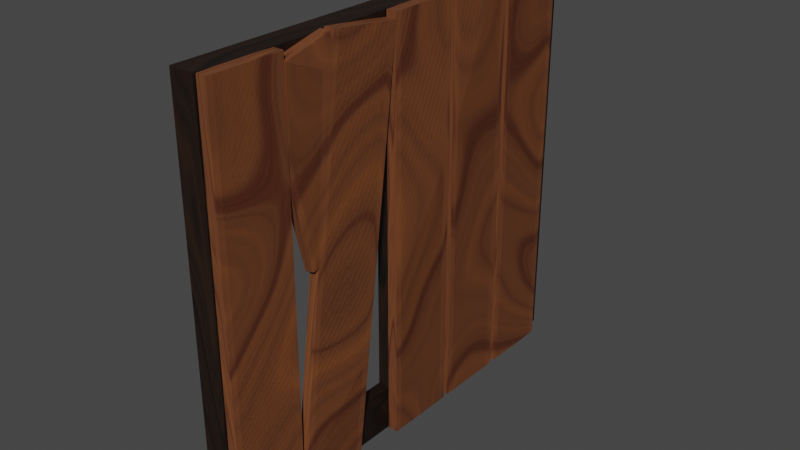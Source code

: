 # Source: Window.blend  (saved by Blender 3.6.11; exported with 4.5.12 LTS)
import bpy
from mathutils import Matrix  # noqa: F401  (used for matrix-valued properties, if any)

bpy.ops.wm.read_factory_settings(use_empty=True)
scene = bpy.context.scene
scene.name = 'Scene'

# ---- collections
col_collection = bpy.data.collections.new('Collection'); scene.collection.children.link(col_collection)

# ---- materials (node trees are filled in below, after node groups)
mat_material_002 = bpy.data.materials.new('Material.002')
mat_material_002.use_transparent_shadow = False
mat_material_001 = bpy.data.materials.new('Material.001')
mat_material_001.use_transparent_shadow = False

# ---- material node trees
mat_material_002.use_nodes = True; mat_material_002.node_tree.nodes.clear()
_N = mat_material_002.node_tree.nodes; _L = mat_material_002.node_tree.links
n0 = _N.new('ShaderNodeBsdfPrincipled'); n0.name = 'Principled BSDF.001'; n0.location = (-210, 341)
n0.distribution = 'GGX'
n0.subsurface_method = 'RANDOM_WALK_SKIN'
n0.inputs[3].default_value = 1.45
n0.inputs[27].default_value = (0.0, 0.0, 0.0, 1.0)
n0.inputs[28].default_value = 1.0
n1 = _N.new('ShaderNodeOutputMaterial'); n1.name = 'Material Output.001'; n1.location = (80, 341)
n2 = _N.new('ShaderNodeTexNoise'); n2.name = 'Noise Texture'; n2.location = (-772, 231)
n2.inputs[3].default_value = 5.9
n3 = _N.new('ShaderNodeTexNoise'); n3.name = 'Musgrave Texture'; n3.location = (-981, 254)
n3.width = 150
n3.normalize = False
n3.inputs[2].default_value = 0.8
n3.inputs[3].default_value = 1.0
n3.inputs[4].default_value = 0.25
n4 = _N.new('ShaderNodeMapping'); n4.name = 'Mapping'; n4.location = (-1197, 280)
n5 = _N.new('ShaderNodeTexCoord'); n5.name = 'Texture Coordinate'; n5.location = (-1418, 244)
n6 = _N.new('ShaderNodeValToRGB'); n6.name = 'Color Ramp'; n6.location = (-534, 235)
while len(n6.color_ramp.elements) > 1: n6.color_ramp.elements.remove(n6.color_ramp.elements[-1])
n6.color_ramp.elements[0].position = 0.0997; n6.color_ramp.elements[0].color = (0.03345, 0.0128, 0.004599, 1.0)
_e = n6.color_ramp.elements.new(0.568); _e.color = (0.009671, 0.004597, 0.00269, 1.0)
_e = n6.color_ramp.elements.new(0.6737); _e.color = (0.003888, 0.001427, 0.0007145, 1.0)
_L.new(n0.outputs[0], n1.inputs[0])
_L.new(n6.outputs[0], n0.inputs[0])
_L.new(n3.outputs[0], n2.inputs[0])
_L.new(n4.outputs[0], n3.inputs[0])
_L.new(n5.outputs[3], n4.inputs[0])
_L.new(n2.outputs[0], n6.inputs[0])
n1.is_active_output = True
mat_material_001.use_nodes = True; mat_material_001.node_tree.nodes.clear()
_N = mat_material_001.node_tree.nodes; _L = mat_material_001.node_tree.links
n0 = _N.new('ShaderNodeBsdfPrincipled'); n0.name = 'Principled BSDF'; n0.location = (10, 300)
n0.distribution = 'GGX'
n0.subsurface_method = 'RANDOM_WALK_SKIN'
n0.inputs[3].default_value = 1.45
n0.inputs[27].default_value = (0.0, 0.0, 0.0, 1.0)
n0.inputs[28].default_value = 1.0
n1 = _N.new('ShaderNodeOutputMaterial'); n1.name = 'Material Output'; n1.location = (300, 300)
n2 = _N.new('ShaderNodeValToRGB'); n2.name = 'Color Ramp'; n2.location = (-314, 194)
while len(n2.color_ramp.elements) > 1: n2.color_ramp.elements.remove(n2.color_ramp.elements[-1])
n2.color_ramp.elements[0].position = 0.0997; n2.color_ramp.elements[0].color = (0.2705, 0.0865, 0.02217, 1.0)
_e = n2.color_ramp.elements.new(0.568); _e.color = (0.1441, 0.04817, 0.01938, 1.0)
_e = n2.color_ramp.elements.new(0.6737); _e.color = (0.06125, 0.01033, 0.004025, 1.0)
n3 = _N.new('ShaderNodeTexNoise'); n3.name = 'Noise Texture'; n3.location = (-551, 190)
n3.inputs[3].default_value = 5.9
n4 = _N.new('ShaderNodeTexNoise'); n4.name = 'Musgrave Texture'; n4.location = (-760, 213)
n4.width = 150
n4.normalize = False
n4.inputs[2].default_value = 0.8
n4.inputs[3].default_value = 1.0
n4.inputs[4].default_value = 0.25
n5 = _N.new('ShaderNodeMapping'); n5.name = 'Mapping'; n5.location = (-977, 239)
n6 = _N.new('ShaderNodeTexCoord'); n6.name = 'Texture Coordinate'; n6.location = (-1198, 203)
_L.new(n0.outputs[0], n1.inputs[0])
_L.new(n2.outputs[0], n0.inputs[0])
_L.new(n4.outputs[0], n3.inputs[0])
_L.new(n5.outputs[0], n4.inputs[0])
_L.new(n6.outputs[3], n5.inputs[0])
_L.new(n3.outputs[0], n2.inputs[0])
n1.is_active_output = True

# ---- world
world_world = bpy.data.worlds.new('World'); scene.world = world_world
world_world.use_nodes = True; world_world.node_tree.nodes.clear()
_N = world_world.node_tree.nodes; _L = world_world.node_tree.links
n0 = _N.new('ShaderNodeOutputWorld'); n0.name = 'World Output'; n0.location = (300, 300)
n1 = _N.new('ShaderNodeBackground'); n1.name = 'Background'; n1.location = (10, 300)
n1.inputs[0].default_value = (0.05088, 0.05088, 0.05088, 1.0)
_L.new(n1.outputs[0], n0.inputs[0])
n0.is_active_output = True
world_world.color = (0.05088, 0.05088, 0.05088)
world_world.use_sun_shadow = False
world_world.sun_shadow_jitter_overblur = 0.0

# ---- meshes
me_cube_001 = bpy.data.meshes.new('Cube.001')
me_cube_001.from_pydata([(0.01094, -1.0, -1.0), (0.01094, -1.0, 1.0), (0.01094, 1.0, -1.0), (0.01094, 1.0, 1.0), (1.0, -1.0, -1.0), (1.0, -1.0, 1.0), (1.0, 1.0, -1.0), (1.0, 1.0, 1.0), (0.01094, -1.0, 0.8659), (0.01094, 1.0, 0.8659), (1.0, 1.0, 0.8659), (1.0, -1.0, 0.8659), (0.01094, 1.0, -0.8494), (1.0, 1.0, -0.8494), (1.0, -1.0, -0.8494), (0.01094, -1.0, -0.8494), (0.01094, 0.9273, -1.0), (0.01094, 0.9273, 1.0), (1.0, 0.9273, -1.0), (1.0, 0.9273, 1.0), (1.0, 0.9273, 0.8659), (0.01094, 0.9273, 0.8659), (0.01094, 0.9273, -0.8494), (1.0, 0.9273, -0.8494), (0.01094, -0.9333, -1.0), (1.0, -0.9333, 1.0), (1.0, -0.9333, 0.8659), (1.0, -0.9333, -0.8494), (0.01094, -0.9333, 1.0), (1.0, -0.9333, -1.0), (0.01094, -0.9333, 0.8659), (0.01094, -0.9333, -0.8494), (0.01094, 0.02091, 1.0), (1.0, 0.02091, -1.0), (0.01094, 0.02091, 0.8659), (0.01094, 0.02091, -0.8494), (0.01094, 0.02091, -1.0), (1.0, 0.02091, 1.0), (1.0, 0.02091, 0.8659), (1.0, 0.02091, -0.8494), (0.01094, -0.04183, -1.0), (1.0, -0.04183, 1.0), (1.0, -0.04183, 0.8659), (1.0, -0.04183, -0.8494), (0.01094, -0.04183, 1.0), (1.0, -0.04183, -1.0), (0.01094, -0.04183, 0.8659), (0.01094, -0.04183, -0.8494)], [], [(21, 17, 3, 9), (9, 3, 7, 10), (26, 25, 5, 11), (11, 5, 1, 8), (24, 29, 4, 0), (25, 28, 1, 5), (14, 11, 8, 15), (27, 26, 11, 14), (12, 9, 10, 13), (22, 21, 9, 12), (16, 22, 12, 2), (2, 12, 13, 6), (29, 27, 14, 4), (4, 14, 15, 0), (6, 13, 23, 18), (36, 35, 22, 16), (13, 10, 20, 23), (7, 3, 17, 19), (2, 6, 18, 16), (10, 7, 19, 20), (34, 32, 17, 21), (8, 1, 28, 30), (15, 8, 30, 31), (0, 15, 31, 24), (45, 43, 27, 29), (41, 44, 28, 25), (40, 45, 29, 24), (42, 41, 25, 26), (20, 19, 37, 38), (16, 18, 33, 36), (19, 17, 32, 37), (35, 39, 23, 22), (18, 23, 39, 33), (46, 44, 32, 34), (47, 46, 34, 35), (40, 47, 35, 36), (24, 31, 47, 40), (22, 23, 20, 21), (30, 28, 44, 46), (38, 37, 41, 42), (36, 33, 45, 40), (37, 32, 44, 41), (39, 38, 42, 43), (33, 39, 43, 45), (31, 30, 26, 27), (43, 47, 31, 27), (47, 43, 42, 46), (42, 26, 30, 46), (39, 35, 34, 38), (34, 21, 20, 38)])
_uv = me_cube_001.uv_layers.new(name='UVMap')
_uv.uv.foreach_set('vector', [0.6028, 0.4706, 0.6126, 0.4516, 0.6231, 0.4573, 0.6116, 0.4763, 0.6435, 0.4672, 0.6231, 0.4573, 0.696, 0.3071, 0.7164, 0.317, 0.01667, 0.8985, 0.01223, 0.9228, 0.00017, 0.9197, 0.006366, 0.8955, 0.3544, 0.1435, 0.3744, 0.1538, 0.2984, 0.3013, 0.2784, 0.291, 0.188, 0.5351, 0.1313, 0.6541, 0.1237, 0.6504, 0.1798, 0.5313, 0.3844, 0.1589, 0.3069, 0.3057, 0.2984, 0.3013, 0.3744, 0.1538, 0.09855, 0.01166, 0.3544, 0.1435, 0.2784, 0.291, 0.02255, 0.1592, 0.1223, 0.673, 0.01667, 0.8985, 0.006366, 0.8955, 0.1147, 0.669, 0.9041, 0.5937, 0.6435, 0.4672, 0.7164, 0.317, 0.977, 0.4434, 0.4537, 0.6392, 0.6028, 0.4706, 0.6116, 0.4763, 0.4608, 0.6445, 0.4438, 0.6566, 0.4537, 0.6392, 0.4608, 0.6445, 0.4516, 0.6609, 0.927, 0.6048, 0.9041, 0.5937, 0.977, 0.4434, 0.9999, 0.4545, 0.1313, 0.6541, 0.1223, 0.673, 0.1147, 0.669, 0.1237, 0.6504, 0.07609, 9.426e-05, 0.09855, 0.01166, 0.02255, 0.1592, 9.415e-05, 0.1476, 0.3919, 0.7816, 0.3825, 0.7988, 0.3756, 0.7957, 0.3834, 0.7772, 0.3127, 0.5911, 0.3215, 0.5729, 0.4537, 0.6392, 0.4438, 0.6566, 0.3825, 0.7988, 0.3155, 0.9391, 0.3101, 0.937, 0.3756, 0.7957, 0.696, 0.3071, 0.6231, 0.4573, 0.6126, 0.4516, 0.6849, 0.3017, 0.4516, 0.6609, 0.3919, 0.7816, 0.3834, 0.7772, 0.4438, 0.6566, 0.3155, 0.9391, 0.3128, 0.9492, 0.308, 0.9481, 0.3101, 0.937, 0.4585, 0.4026, 0.4684, 0.3839, 0.6126, 0.4516, 0.6028, 0.4706, 0.2905, 0.3194, 0.2984, 0.3013, 0.3069, 0.3057, 0.2977, 0.3234, 0.1883, 0.5127, 0.2905, 0.3194, 0.2977, 0.3234, 0.1962, 0.5164, 0.1798, 0.5313, 0.1883, 0.5127, 0.1962, 0.5164, 0.188, 0.5351, 0.2455, 0.7108, 0.2382, 0.7283, 0.1223, 0.673, 0.1313, 0.6541, 0.5313, 0.2288, 0.4602, 0.3795, 0.3069, 0.3057, 0.3844, 0.1589, 0.3057, 0.5873, 0.2455, 0.7108, 0.1313, 0.6541, 0.188, 0.5351, 0.2028, 0.9218, 0.2012, 0.9379, 0.01223, 0.9228, 0.01667, 0.8985, 0.3101, 0.937, 0.308, 0.9481, 0.2076, 0.9384, 0.2093, 0.923, 0.4438, 0.6566, 0.3834, 0.7772, 0.2524, 0.714, 0.3127, 0.5911, 0.6849, 0.3017, 0.6126, 0.4516, 0.4684, 0.3839, 0.5409, 0.2333, 0.2835, 0.8486, 0.2446, 0.7308, 0.3756, 0.7957, 0.2943, 0.85, 0.3834, 0.7772, 0.3756, 0.7957, 0.2446, 0.7308, 0.2524, 0.714, 0.4517, 0.3986, 0.4602, 0.3795, 0.4684, 0.3839, 0.4585, 0.4026, 0.3151, 0.5689, 0.4517, 0.3986, 0.4585, 0.4026, 0.3215, 0.5729, 0.3057, 0.5873, 0.3151, 0.5689, 0.3215, 0.5729, 0.3127, 0.5911, 0.188, 0.5351, 0.1962, 0.5164, 0.3151, 0.5689, 0.3057, 0.5873, 0.4537, 0.6392, 0.4566, 0.542, 0.469, 0.5162, 0.6028, 0.4706, 0.2977, 0.3234, 0.3069, 0.3057, 0.4602, 0.3795, 0.4517, 0.3986, 0.2093, 0.923, 0.2076, 0.9384, 0.2012, 0.9379, 0.2028, 0.9218, 0.3127, 0.5911, 0.2524, 0.714, 0.2455, 0.7108, 0.3057, 0.5873, 0.5409, 0.2333, 0.4684, 0.3839, 0.4602, 0.3795, 0.5313, 0.2288, 0.2446, 0.7308, 0.2093, 0.923, 0.2028, 0.9218, 0.2382, 0.7283, 0.2524, 0.714, 0.2446, 0.7308, 0.2382, 0.7283, 0.2455, 0.7108, 0.1962, 0.5164, 0.2977, 0.3234, 0.3081, 0.4474, 0.2932, 0.465, 0.2382, 0.7283, 0.1693, 0.7816, 0.1533, 0.7794, 0.1223, 0.673, 0.3151, 0.5689, 0.3061, 0.475, 0.318, 0.4549, 0.4517, 0.3986, 0.2028, 0.9218, 0.01667, 0.8985, 0.1479, 0.8002, 0.1594, 0.8047, 0.4442, 0.5303, 0.3215, 0.5729, 0.4585, 0.4026, 0.4564, 0.5043, 0.2757, 0.8659, 0.2889, 0.8712, 0.3101, 0.937, 0.2093, 0.923])
me_cube_001.materials.append(mat_material_002)
me_cube_001.update()
me_cube_003 = bpy.data.meshes.new('Cube.003')
me_cube_003.from_pydata([(-0.3661, -0.1964, -1.0), (-0.3661, -0.1964, 1.0), (-0.6744, -0.1964, -1.0), (-0.6744, -0.1964, 1.0), (-0.3661, 0.2036, -1.0), (-0.3661, 0.2036, 1.0), (-0.6744, 0.2036, -1.0), (-0.6744, 0.2036, 1.0), (0.02377, 0.2036, -1.0), (0.05549, 0.1718, -1.0), (0.05549, 0.1718, 1.0), (0.02377, 0.2036, 1.0), (0.05549, -0.1562, -1.0), (0.01524, -0.1964, -1.0), (0.01524, -0.1964, 1.0), (0.05549, -0.1562, 1.0), (-0.8995, -0.1964, -1.0), (-0.9934, -0.1025, -1.0), (-0.9934, -0.1025, 1.0), (-0.8995, -0.1964, 1.0), (-0.9934, 0.1096, -1.0), (-0.8995, 0.2036, -1.0), (-0.8995, 0.2036, 1.0), (-0.9934, 0.1096, 1.0), (-0.3661, -0.5928, -1.014), (-0.3661, -0.8811, 0.9693), (-0.6744, -0.5928, -1.014), (-0.6744, -0.8811, 0.9693), (-0.3661, -0.1961, -0.9685), (-0.3661, -0.4844, 1.015), (-0.6744, -0.1961, -0.9685), (-0.6744, -0.4844, 1.015), (0.02377, -0.1961, -0.9685), (0.05549, -0.2276, -0.9721), (0.05549, -0.5159, 1.011), (0.02377, -0.4844, 1.015), (0.05549, -0.5529, -1.01), (0.01524, -0.5928, -1.014), (0.01524, -0.8811, 0.9693), (0.05549, -0.8412, 0.9739), (-0.8995, -0.5928, -1.014), (-0.9934, -0.4997, -1.003), (-0.9934, -0.7879, 0.98), (-0.8995, -0.8811, 0.9693), (-0.9934, -0.2893, -0.9792), (-0.8995, -0.1961, -0.9685), (-0.8995, -0.4844, 1.015), (-0.9934, -0.5776, 1.004), (-0.3661, -1.278, -1.0), (-0.3661, -1.278, 1.0), (-0.6744, -1.278, -1.0), (-0.6744, -1.278, 1.0), (-0.3661, -0.8776, -1.0), (-0.3661, -0.8776, 1.0), (-0.6744, -0.8776, -1.0), (-0.6744, -0.8776, 1.0), (0.02377, -0.8776, -1.0), (0.05549, -0.9093, -1.0), (0.05549, -0.9093, 1.0), (0.02377, -0.8776, 1.0), (0.05549, -1.237, -1.0), (0.01524, -1.278, -1.0), (0.01524, -1.278, 1.0), (0.05549, -1.237, 1.0), (-0.8995, -1.278, -1.0), (-0.9934, -1.184, -1.0), (-0.9934, -1.184, 1.0), (-0.8995, -1.278, 1.0), (-0.9934, -0.9715, -1.0), (-0.8995, -0.8776, -1.0), (-0.8995, -0.8776, 1.0), (-0.9934, -0.9715, 1.0), (-0.3661, -1.71, -1.0), (-0.3661, -1.71, 1.0), (-0.6744, -1.71, -1.0), (-0.6744, -1.71, 1.0), (-0.3661, -1.31, -1.0), (-0.3661, -1.31, 1.0), (-0.6744, -1.31, -1.0), (-0.6744, -1.31, 1.0), (0.02377, -1.31, -1.0), (0.05549, -1.341, -1.0), (0.05549, -1.341, 1.0), (0.02377, -1.31, 1.0), (0.05549, -1.669, -1.0), (0.01524, -1.71, -1.0), (0.01524, -1.71, 1.0), (0.05549, -1.669, 1.0), (-0.8995, -1.71, -1.0), (-0.9934, -1.616, -1.0), (-0.9934, -1.616, 1.0), (-0.8995, -1.71, 1.0), (-0.9934, -1.404, -1.0), (-0.8995, -1.31, -1.0), (-0.8995, -1.31, 1.0), (-0.9934, -1.404, 1.0), (-0.3661, -2.142, -1.0), (-0.3661, -2.142, 1.0), (-0.6744, -2.142, -1.0), (-0.6744, -2.142, 1.0), (-0.3661, -1.742, -1.0), (-0.3661, -1.742, 1.0), (-0.6744, -1.742, -1.0), (-0.6744, -1.742, 1.0), (0.02377, -1.742, -1.0), (0.05549, -1.773, -1.0), (0.05549, -1.773, 1.0), (0.02377, -1.742, 1.0), (0.05549, -2.101, -1.0), (0.01524, -2.142, -1.0), (0.01524, -2.142, 1.0), (0.05549, -2.101, 1.0), (-0.8995, -2.142, -1.0), (-0.9934, -2.048, -1.0), (-0.9934, -2.048, 1.0), (-0.8995, -2.142, 1.0), (-0.9934, -1.836, -1.0), (-0.8995, -1.742, -1.0), (-0.8995, -1.742, 1.0), (-0.9934, -1.836, 1.0), (-0.3661, -0.4609, 1.013), (-0.6744, -0.4609, 1.013), (-0.8995, -0.2011, 0.4683), (-0.6744, -0.201, 0.4687), (-0.3661, -0.2009, 0.4692), (-0.9934, -0.2022, 0.9552), (-0.6744, -0.2009, 0.9549), (0.01524, -0.4609, 1.013), (0.05549, -0.4218, 1.004), (-0.3661, -0.1997, 0.9546), (0.02377, -0.2007, 0.4698), (-0.9934, -0.3697, 0.9924), (-0.8995, -0.4609, 1.013), (0.05549, -0.2004, 0.5876), (0.05549, -0.1995, 0.9546), (0.05549, -0.3447, 0.07269), (0.05549, -0.4618, 0.8613), (0.02377, -0.3133, 0.06808), (0.01524, -0.477, 0.9553), (-0.8995, -0.317, 0.05484), (-0.3661, -0.3148, 0.06249), (-0.6744, -0.3161, 0.05807), (-0.3661, -0.483, 0.9337), (-0.8995, -0.4915, 0.9035), (-0.6744, -0.4879, 0.9162), (-0.8995, -0.4856, 0.9245), (-0.9934, -0.3735, 0.1988), (-0.8995, -0.3153, 0.06077), (-0.9934, -0.4516, 0.7002), (-0.9399, -0.3546, 0.06914), (-0.9934, -0.2199, 0.7469)], [], [(0, 1, 3, 2), (1, 0, 13, 14), (12, 15, 14, 13), (10, 15, 12, 9), (1, 14, 15, 10, 11, 5), (7, 3, 1, 5), (4, 8, 9, 12, 13, 0), (11, 10, 9, 8), (11, 8, 4, 5), (2, 6, 4, 0), (7, 5, 4, 6), (3, 7, 22, 23, 18, 19), (6, 2, 16, 17, 20, 21), (7, 6, 21, 22), (2, 3, 19, 16), (16, 19, 18, 17), (22, 21, 20, 23), (17, 18, 23, 20), (24, 25, 27, 26), (25, 24, 37, 38), (36, 39, 38, 37), (34, 39, 36, 33), (25, 38, 39, 34, 35, 29), (31, 27, 25, 29), (28, 32, 33, 36, 37, 24), (35, 34, 33, 32), (35, 32, 28, 29), (26, 30, 28, 24), (31, 29, 28, 30), (27, 31, 46, 47, 42, 43), (30, 26, 40, 41, 44, 45), (31, 30, 45, 46), (26, 27, 43, 40), (40, 43, 42, 41), (46, 45, 44, 47), (41, 42, 47, 44), (48, 49, 51, 50), (49, 48, 61, 62), (60, 63, 62, 61), (58, 63, 60, 57), (49, 62, 63, 58, 59, 53), (55, 51, 49, 53), (52, 56, 57, 60, 61, 48), (59, 58, 57, 56), (59, 56, 52, 53), (50, 54, 52, 48), (55, 53, 52, 54), (51, 55, 70, 71, 66, 67), (54, 50, 64, 65, 68, 69), (55, 54, 69, 70), (50, 51, 67, 64), (64, 67, 66, 65), (70, 69, 68, 71), (65, 66, 71, 68), (72, 73, 75, 74), (73, 72, 85, 86), (84, 87, 86, 85), (82, 87, 84, 81), (73, 86, 87, 82, 83, 77), (79, 75, 73, 77), (76, 80, 81, 84, 85, 72), (83, 82, 81, 80), (83, 80, 76, 77), (74, 78, 76, 72), (79, 77, 76, 78), (75, 79, 94, 95, 90, 91), (78, 74, 88, 89, 92, 93), (79, 78, 93, 94), (74, 75, 91, 88), (88, 91, 90, 89), (94, 93, 92, 95), (89, 90, 95, 92), (96, 97, 99, 98), (97, 96, 109, 110), (108, 111, 110, 109), (106, 111, 108, 105), (97, 110, 111, 106, 107, 101), (103, 99, 97, 101), (100, 104, 105, 108, 109, 96), (107, 106, 105, 104), (107, 104, 100, 101), (98, 102, 100, 96), (103, 101, 100, 102), (99, 103, 118, 119, 114, 115), (102, 98, 112, 113, 116, 117), (103, 102, 117, 118), (98, 99, 115, 112), (112, 115, 114, 113), (118, 117, 116, 119), (113, 114, 119, 116), (148, 145, 132, 131), (120, 142, 138, 127), (120, 127, 128, 134, 129), (130, 133, 135, 137), (133, 134, 128, 136, 135), (121, 126, 125, 131, 132), (146, 148, 131, 125, 150), (138, 136, 128, 127), (143, 144, 121, 132, 145), (144, 142, 120, 121), (145, 148, 136, 138, 142, 144, 143), (146, 149, 135, 136, 148), (139, 141, 140, 137, 135, 149, 147), (129, 126, 121, 120), (122, 123, 141, 139, 147), (123, 124, 140, 141), (124, 130, 137, 140), (150, 122, 147, 149, 146), (126, 129, 134, 133, 150, 125), (133, 130, 124, 123, 122, 150)])
_uv = me_cube_003.uv_layers.new(name='UVMap')
_uv.uv.foreach_set('vector', [0.7253, 0.0012, 0.7299, 0.1939, 0.7002, 0.1946, 0.6956, 0.0019, 0.7299, 0.1939, 0.7253, 0.0012, 0.7621, 0.0003323, 0.7666, 0.193, 0.7683, 0.0002003, 0.7719, 0.1897, 0.7666, 0.193, 0.7621, 0.0003323, 0.7994, 0.1898, 0.7719, 0.1897, 0.7683, 0.0002003, 0.8055, 0.0002003, 0.7659, 0.2283, 0.7666, 0.193, 0.7719, 0.1897, 0.7994, 0.1898, 0.8037, 0.193, 0.8029, 0.2291, 0.8023, 0.2576, 0.7653, 0.2568, 0.7659, 0.2283, 0.8029, 0.2291, 0.7977, 0.4807, 0.797, 0.5168, 0.794, 0.5197, 0.7636, 0.5191, 0.76, 0.5153, 0.7607, 0.48, 0.8037, 0.193, 0.7994, 0.1898, 0.8055, 0.0002003, 0.8104, 0.0003618, 0.8037, 0.193, 0.8104, 0.0003618, 0.848, 0.001679, 0.8412, 0.1943, 0.7613, 0.4515, 0.7983, 0.4522, 0.7977, 0.4807, 0.7607, 0.48, 0.8709, 0.1953, 0.8412, 0.1943, 0.848, 0.001679, 0.8776, 0.002721, 0.7653, 0.2568, 0.8023, 0.2576, 0.8019, 0.2784, 0.7917, 0.285, 0.7758, 0.286, 0.7649, 0.2777, 0.7983, 0.4522, 0.7613, 0.4515, 0.7617, 0.4306, 0.7719, 0.424, 0.7878, 0.4231, 0.7987, 0.4314, 0.8709, 0.1953, 0.8776, 0.002721, 0.8993, 0.003481, 0.8926, 0.1961, 0.6956, 0.0019, 0.7002, 0.1946, 0.6785, 0.1951, 0.6739, 0.002412, 0.7617, 0.4306, 0.7649, 0.2777, 0.7758, 0.286, 0.7719, 0.424, 0.8019, 0.2784, 0.7987, 0.4314, 0.7878, 0.4231, 0.7917, 0.285, 0.7719, 0.424, 0.7758, 0.286, 0.7917, 0.285, 0.7878, 0.4231, 0.5004, 0.0003159, 0.5004, 0.1938, 0.4706, 0.1938, 0.4706, 0.0003159, 0.5004, 0.1938, 0.5004, 0.0003159, 0.5372, 0.0003159, 0.5372, 0.1938, 0.5434, 0.0002003, 0.5426, 0.1904, 0.5372, 0.1938, 0.5372, 0.0003159, 0.57, 0.1898, 0.5426, 0.1904, 0.5434, 0.0002003, 0.5806, 0.000243, 0.5374, 0.2292, 0.5372, 0.1938, 0.5426, 0.1904, 0.57, 0.1898, 0.5743, 0.1928, 0.5745, 0.229, 0.5746, 0.2576, 0.5376, 0.2578, 0.5374, 0.2292, 0.5745, 0.229, 0.5791, 0.4816, 0.5793, 0.5178, 0.5764, 0.5207, 0.546, 0.5209, 0.5423, 0.5172, 0.5421, 0.4818, 0.5743, 0.1928, 0.57, 0.1898, 0.5806, 0.000243, 0.5849, 0.0003907, 0.5743, 0.1928, 0.5849, 0.0003907, 0.6223, 0.002461, 0.6117, 0.1949, 0.5419, 0.4532, 0.579, 0.453, 0.5791, 0.4816, 0.5421, 0.4818, 0.6413, 0.1966, 0.6117, 0.1949, 0.6223, 0.002461, 0.6519, 0.004098, 0.5376, 0.2578, 0.5746, 0.2576, 0.5747, 0.2785, 0.5637, 0.2855, 0.5478, 0.2865, 0.5377, 0.2787, 0.579, 0.453, 0.5419, 0.4532, 0.5418, 0.4323, 0.5528, 0.4253, 0.5687, 0.4243, 0.5789, 0.4321, 0.6413, 0.1966, 0.6519, 0.004098, 0.6735, 0.005294, 0.6629, 0.1977, 0.4706, 0.0003159, 0.4706, 0.1938, 0.4489, 0.1938, 0.4489, 0.0003159, 0.5418, 0.4323, 0.5377, 0.2787, 0.5478, 0.2865, 0.5528, 0.4253, 0.5747, 0.2785, 0.5789, 0.4321, 0.5687, 0.4243, 0.5637, 0.2855, 0.5528, 0.4253, 0.5478, 0.2865, 0.5637, 0.2855, 0.5687, 0.4243, 0.05673, 0.3273, 0.05171, 0.5205, 0.02194, 0.5197, 0.02697, 0.3266, 0.05171, 0.5205, 0.05673, 0.3273, 0.09357, 0.3283, 0.08854, 0.5215, 0.09896, 0.3318, 0.09404, 0.5216, 0.08854, 0.5215, 0.09357, 0.3283, 0.1312, 0.5216, 0.09404, 0.5216, 0.09896, 0.3318, 0.1265, 0.3326, 0.09727, 0.03944, 0.09772, 0.003904, 0.1015, 0.0002003, 0.1321, 0.000582, 0.135, 0.003574, 0.1345, 0.0399, 0.1342, 0.06862, 0.09692, 0.06816, 0.09727, 0.03944, 0.1345, 0.0399, 0.1313, 0.2932, 0.1308, 0.3296, 0.1265, 0.3326, 0.09896, 0.3318, 0.09357, 0.3283, 0.09401, 0.2928, 0.1355, 0.5215, 0.1312, 0.5216, 0.1265, 0.3326, 0.1308, 0.3296, 0.1355, 0.5215, 0.1308, 0.3296, 0.1682, 0.3286, 0.173, 0.5206, 0.09437, 0.2641, 0.1316, 0.2645, 0.1313, 0.2932, 0.09401, 0.2928, 0.2025, 0.5199, 0.173, 0.5206, 0.1682, 0.3286, 0.1978, 0.3279, 0.09692, 0.06816, 0.1342, 0.06862, 0.1339, 0.0896, 0.1237, 0.09629, 0.1077, 0.09739, 0.09665, 0.08913, 0.1316, 0.2645, 0.09437, 0.2641, 0.09463, 0.2431, 0.1048, 0.2364, 0.1209, 0.2353, 0.1319, 0.2435, 0.2025, 0.5199, 0.1978, 0.3279, 0.2194, 0.3274, 0.2241, 0.5193, 0.02697, 0.3266, 0.02194, 0.5197, 0.0002003, 0.5192, 0.005225, 0.326, 0.09463, 0.2431, 0.09665, 0.08913, 0.1077, 0.09739, 0.1048, 0.2364, 0.1339, 0.0896, 0.1319, 0.2435, 0.1209, 0.2353, 0.1237, 0.09629, 0.1048, 0.2364, 0.1077, 0.09739, 0.1237, 0.09629, 0.1209, 0.2353, 0.2811, 0.3273, 0.2761, 0.5205, 0.2463, 0.5197, 0.2513, 0.3266, 0.2761, 0.5205, 0.2811, 0.3273, 0.3179, 0.3283, 0.3129, 0.5215, 0.3233, 0.3318, 0.3184, 0.5216, 0.3129, 0.5215, 0.3179, 0.3283, 0.3556, 0.5216, 0.3184, 0.5216, 0.3233, 0.3318, 0.3508, 0.3326, 0.3216, 0.03944, 0.3221, 0.003904, 0.3259, 0.0002003, 0.3564, 0.0005821, 0.3593, 0.003574, 0.3589, 0.0399, 0.3585, 0.06862, 0.3213, 0.06816, 0.3216, 0.03944, 0.3589, 0.0399, 0.3556, 0.2932, 0.3552, 0.3296, 0.3508, 0.3326, 0.3233, 0.3318, 0.3179, 0.3283, 0.3184, 0.2928, 0.3599, 0.5215, 0.3556, 0.5216, 0.3508, 0.3326, 0.3552, 0.3296, 0.3599, 0.5215, 0.3552, 0.3296, 0.3926, 0.3286, 0.3973, 0.5206, 0.3187, 0.2641, 0.356, 0.2645, 0.3556, 0.2932, 0.3184, 0.2928, 0.4269, 0.5199, 0.3973, 0.5206, 0.3926, 0.3286, 0.4222, 0.3279, 0.3213, 0.06816, 0.3585, 0.06862, 0.3583, 0.0896, 0.3481, 0.09629, 0.332, 0.09739, 0.321, 0.08913, 0.356, 0.2645, 0.3187, 0.2641, 0.319, 0.2431, 0.3292, 0.2364, 0.3452, 0.2353, 0.3562, 0.2435, 0.4269, 0.5199, 0.4222, 0.3279, 0.4438, 0.3274, 0.4485, 0.5193, 0.2513, 0.3266, 0.2463, 0.5197, 0.2245, 0.5192, 0.2296, 0.326, 0.319, 0.2431, 0.321, 0.08913, 0.332, 0.09739, 0.3292, 0.2364, 0.3583, 0.0896, 0.3562, 0.2435, 0.3452, 0.2353, 0.3481, 0.09629, 0.3292, 0.2364, 0.332, 0.09739, 0.3481, 0.09629, 0.3452, 0.2353, 0.8526, 0.8187, 0.8526, 0.9998, 0.8247, 0.9998, 0.8247, 0.8187, 0.8526, 0.9998, 0.8526, 0.8187, 0.8871, 0.8187, 0.8871, 0.9998, 0.7996, 0.7236, 0.8046, 0.5201, 0.8105, 0.5203, 0.8054, 0.7274, 0.7647, 0.5202, 0.8046, 0.5201, 0.7996, 0.7236, 0.7701, 0.7228, 0.486, 0.5796, 0.486, 0.615, 0.4823, 0.6187, 0.4518, 0.6187, 0.4489, 0.6158, 0.4489, 0.5796, 0.4489, 0.551, 0.486, 0.551, 0.486, 0.5796, 0.4489, 0.5796, 0.765, 0.765, 0.7654, 0.726, 0.7701, 0.7228, 0.7996, 0.7236, 0.8054, 0.7274, 0.8049, 0.7655, 0.7601, 0.5203, 0.7647, 0.5202, 0.7701, 0.7228, 0.7654, 0.726, 0.6739, 0.9953, 0.6811, 0.815, 0.7163, 0.8164, 0.7091, 0.9967, 0.8046, 0.7962, 0.7646, 0.7958, 0.765, 0.765, 0.8049, 0.7655, 0.7369, 0.9978, 0.7091, 0.9967, 0.7163, 0.8164, 0.7441, 0.8175, 0.486, 0.551, 0.4489, 0.551, 0.4489, 0.53, 0.4576, 0.5213, 0.4773, 0.5213, 0.486, 0.53, 0.7646, 0.7958, 0.8046, 0.7962, 0.8043, 0.8187, 0.7927, 0.8261, 0.7759, 0.8271, 0.7644, 0.8183, 0.7369, 0.9978, 0.7441, 0.8175, 0.7644, 0.8183, 0.7572, 0.9986, 0.8247, 0.8187, 0.8247, 0.9998, 0.8043, 0.9998, 0.8043, 0.8187, 0.8043, 0.8187, 0.8043, 0.9998, 0.7909, 0.9997, 0.7927, 0.8261, 0.7572, 0.9986, 0.7644, 0.8183, 0.7759, 0.8271, 0.7692, 0.9991, 0.7927, 0.8261, 0.7909, 0.9997, 0.7692, 0.9991, 0.7759, 0.8271, 0.1715, 0.6847, 0.1494, 0.6834, 0.1456, 0.6731, 0.1569, 0.6709, 0.08588, 0.5632, 0.08941, 0.55, 0.1497, 0.5701, 0.1472, 0.5796, 0.1355, 0.6196, 0.1472, 0.5796, 0.1545, 0.5801, 0.1681, 0.5927, 0.1607, 0.6228, 0.2052, 0.5964, 0.1949, 0.5928, 0.2472, 0.5895, 0.247, 0.5942, 0.1949, 0.5928, 0.1681, 0.5927, 0.1545, 0.5801, 0.1653, 0.5624, 0.2472, 0.5895, 0.1378, 0.6516, 0.16, 0.6464, 0.1638, 0.6649, 0.1569, 0.6709, 0.1456, 0.6731, 0.2047, 0.6849, 0.1715, 0.6847, 0.1569, 0.6709, 0.1638, 0.6649, 0.1741, 0.6685, 0.1497, 0.5701, 0.1653, 0.5624, 0.1545, 0.5801, 0.1472, 0.5796, 0.005082, 0.522, 0.04068, 0.5338, 0.03637, 0.5499, 0.0002004, 0.5402, 0.004143, 0.5255, 0.04068, 0.5338, 0.08941, 0.55, 0.08588, 0.5632, 0.03637, 0.5499, 0.1494, 0.6834, 0.1715, 0.6847, 0.1433, 0.787, 0.1337, 0.7816, 0.1403, 0.7416, 0.1463, 0.7086, 0.1511, 0.6846, 0.2047, 0.6849, 0.2118, 0.6875, 0.245, 0.7795, 0.1433, 0.787, 0.1715, 0.6847, 0.2157, 0.6868, 0.2232, 0.7071, 0.2335, 0.7355, 0.2472, 0.7752, 0.245, 0.7795, 0.2118, 0.6875, 0.2154, 0.6863, 0.1607, 0.6228, 0.16, 0.6464, 0.1378, 0.6516, 0.1355, 0.6196, 0.1948, 0.6684, 0.1978, 0.651, 0.231, 0.67, 0.2157, 0.6868, 0.2154, 0.6863, 0.1978, 0.651, 0.2016, 0.6268, 0.2422, 0.6375, 0.231, 0.67, 0.2016, 0.6268, 0.2052, 0.5964, 0.247, 0.5942, 0.2422, 0.6375, 0.1741, 0.6685, 0.1948, 0.6684, 0.2154, 0.6863, 0.2118, 0.6875, 0.2047, 0.6849, 0.16, 0.6464, 0.1607, 0.6228, 0.1681, 0.5927, 0.1949, 0.5928, 0.1741, 0.6685, 0.1638, 0.6649, 0.1949, 0.5928, 0.2052, 0.5964, 0.2015, 0.6268, 0.1978, 0.651, 0.1948, 0.6684, 0.1741, 0.6685])
me_cube_003.materials.append(mat_material_001)
me_cube_003.update()

# ---- objects
ob_cube_001 = bpy.data.objects.new('Cube.001', me_cube_001)
ob_cube_003 = bpy.data.objects.new('Cube.003', me_cube_003)

# ---- transforms, parenting, visibility, modifiers, constraints
ob_cube_001.location = (0.0, 0.0, 2.396)
ob_cube_001.scale = (-0.1059, 0.9293, 0.8489)
_m = ob_cube_001.modifiers.new('Solidify', 'SOLIDIFY')
_m.thickness = 1e-06
ob_cube_003.location = (0.04326, -0.7729, 2.396)
ob_cube_003.scale = (0.04419, -0.7556, 0.8489)
_m = ob_cube_003.modifiers.new('Solidify', 'SOLIDIFY')
_m.thickness = 1e-05

# ---- collection membership
col_collection.objects.link(ob_cube_001)
col_collection.objects.link(ob_cube_003)

# ---- scene / render settings (as saved in the file)
scene.frame_start = 1; scene.frame_end = 250; scene.frame_set(69)
scene.render.engine = 'BLENDER_EEVEE_NEXT'
scene.cycles.sampling_pattern = 'TABULATED_SOBOL'
scene.view_settings.view_transform = 'Filmic'
bpy.context.view_layer.update()

# ---- added for rendering (the .blend has no active camera and no usable light): camera, sun
cam_auto = bpy.data.cameras.new('AutoCamera')
cam_auto.lens = 50.0
cam_auto.sensor_width = 36.0
cam_auto.clip_end = 1000.0
ob_auto_camera = bpy.data.objects.new('AutoCamera', cam_auto)
scene.collection.objects.link(ob_auto_camera)
ob_auto_camera.location = (2.31869, -2.81855, 4.27498)
ob_auto_camera.rotation_euler = (1.09748, -7.21219e-08, 0.694738)
scene.camera = ob_auto_camera
light_auto_sun = bpy.data.lights.new('AutoSun', 'SUN')
light_auto_sun.energy = 3.0
light_auto_sun.angle = 0.0523599
ob_auto_sun = bpy.data.objects.new('AutoSun', light_auto_sun)
scene.collection.objects.link(ob_auto_sun)
ob_auto_sun.rotation_euler = (0.872665, 0.174533, 0.523599)
bpy.context.view_layer.update()

